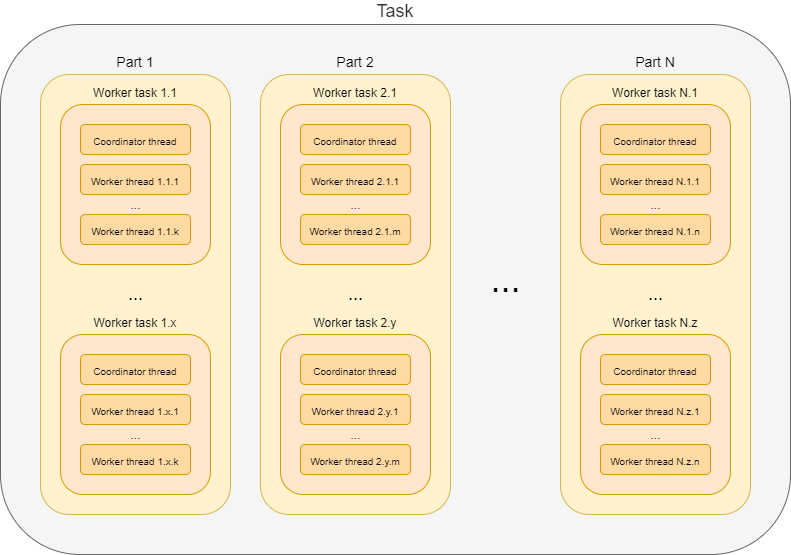

The diagram above was exported from draw.io. Its source (the exported page's mxGraphModel, read from the mxfile embedded in the PNG):
<mxGraphModel dx="1086" dy="966" grid="1" gridSize="10" guides="1" tooltips="1" connect="1" arrows="1" fold="1" page="1" pageScale="1" pageWidth="827" pageHeight="1169" math="0" shadow="0">
  <root>
    <mxCell id="0" />
    <mxCell id="1" parent="0" />
    <mxCell id="gJrOSHwnE2OEPGomYUo7-1" value="Task" style="rounded=1;whiteSpace=wrap;html=1;fontSize=18;labelPosition=center;verticalLabelPosition=top;align=center;verticalAlign=bottom;fillColor=#f5f5f5;strokeColor=#666666;fontColor=#333333;" parent="1" vertex="1">
      <mxGeometry x="30" y="240" width="790" height="530" as="geometry" />
    </mxCell>
    <mxCell id="gJrOSHwnE2OEPGomYUo7-30" value="&lt;font style=&quot;font-size: 14px&quot;&gt;Part N&lt;/font&gt;" style="rounded=1;whiteSpace=wrap;html=1;fontSize=18;labelPosition=center;verticalLabelPosition=top;align=center;verticalAlign=bottom;fillColor=#fff2cc;strokeColor=#d6b656;" parent="1" vertex="1">
      <mxGeometry x="590" y="290" width="190" height="440" as="geometry" />
    </mxCell>
    <mxCell id="gJrOSHwnE2OEPGomYUo7-45" value="&lt;font style=&quot;font-size: 12px&quot;&gt;Worker task N.1&lt;/font&gt;" style="rounded=1;whiteSpace=wrap;html=1;fontSize=18;labelPosition=center;verticalLabelPosition=top;align=center;verticalAlign=bottom;fillColor=#ffe6cc;strokeColor=#d79b00;" parent="1" vertex="1">
      <mxGeometry x="610" y="320" width="150" height="160" as="geometry" />
    </mxCell>
    <mxCell id="gJrOSHwnE2OEPGomYUo7-44" value="&lt;font style=&quot;font-size: 12px&quot;&gt;Worker task N.z&lt;/font&gt;" style="rounded=1;whiteSpace=wrap;html=1;fontSize=18;labelPosition=center;verticalLabelPosition=top;align=center;verticalAlign=bottom;fillColor=#ffe6cc;strokeColor=#d79b00;" parent="1" vertex="1">
      <mxGeometry x="610" y="550" width="150" height="160" as="geometry" />
    </mxCell>
    <mxCell id="gJrOSHwnE2OEPGomYUo7-18" value="&lt;font style=&quot;font-size: 14px&quot;&gt;Part 2&lt;/font&gt;" style="rounded=1;whiteSpace=wrap;html=1;fontSize=18;labelPosition=center;verticalLabelPosition=top;align=center;verticalAlign=bottom;fillColor=#fff2cc;strokeColor=#d6b656;" parent="1" vertex="1">
      <mxGeometry x="290" y="290" width="190" height="440" as="geometry" />
    </mxCell>
    <mxCell id="gJrOSHwnE2OEPGomYUo7-43" value="&lt;font style=&quot;font-size: 12px&quot;&gt;Worker task 2.y&lt;/font&gt;" style="rounded=1;whiteSpace=wrap;html=1;fontSize=18;labelPosition=center;verticalLabelPosition=top;align=center;verticalAlign=bottom;fillColor=#ffe6cc;strokeColor=#d79b00;" parent="1" vertex="1">
      <mxGeometry x="310" y="550" width="150" height="160" as="geometry" />
    </mxCell>
    <mxCell id="gJrOSHwnE2OEPGomYUo7-42" value="&lt;font style=&quot;font-size: 12px&quot;&gt;Worker task 2.1&lt;/font&gt;" style="rounded=1;whiteSpace=wrap;html=1;fontSize=18;labelPosition=center;verticalLabelPosition=top;align=center;verticalAlign=bottom;fillColor=#ffe6cc;strokeColor=#d79b00;" parent="1" vertex="1">
      <mxGeometry x="310" y="320" width="150" height="160" as="geometry" />
    </mxCell>
    <mxCell id="gJrOSHwnE2OEPGomYUo7-2" value="&lt;font style=&quot;font-size: 14px&quot;&gt;Part 1&lt;/font&gt;" style="rounded=1;whiteSpace=wrap;html=1;fontSize=18;labelPosition=center;verticalLabelPosition=top;align=center;verticalAlign=bottom;fillColor=#fff2cc;strokeColor=#d6b656;" parent="1" vertex="1">
      <mxGeometry x="70" y="290" width="190" height="440" as="geometry" />
    </mxCell>
    <mxCell id="gJrOSHwnE2OEPGomYUo7-5" value="&lt;font style=&quot;font-size: 36px&quot;&gt;...&lt;/font&gt;" style="text;html=1;align=center;verticalAlign=middle;resizable=0;points=[];autosize=1;fontSize=18;" parent="1" vertex="1">
      <mxGeometry x="510" y="480" width="50" height="30" as="geometry" />
    </mxCell>
    <mxCell id="gJrOSHwnE2OEPGomYUo7-6" value="&lt;font style=&quot;font-size: 12px&quot;&gt;Worker task 1.1&lt;/font&gt;" style="rounded=1;whiteSpace=wrap;html=1;fontSize=18;labelPosition=center;verticalLabelPosition=top;align=center;verticalAlign=bottom;fillColor=#ffe6cc;strokeColor=#d79b00;" parent="1" vertex="1">
      <mxGeometry x="90" y="320" width="150" height="160" as="geometry" />
    </mxCell>
    <mxCell id="gJrOSHwnE2OEPGomYUo7-8" value="&lt;font style=&quot;font-size: 10px&quot;&gt;Worker thread 1.1.1&lt;/font&gt;" style="rounded=1;whiteSpace=wrap;html=1;fontSize=18;strokeColor=#d79b00;fillColor=#FFDAA3;" parent="1" vertex="1">
      <mxGeometry x="110" y="380" width="110" height="30" as="geometry" />
    </mxCell>
    <mxCell id="gJrOSHwnE2OEPGomYUo7-9" value="&lt;font style=&quot;font-size: 10px&quot;&gt;Worker thread 1.1.k&lt;/font&gt;" style="rounded=1;whiteSpace=wrap;html=1;fontSize=18;strokeColor=#d79b00;fillColor=#FFDAA3;" parent="1" vertex="1">
      <mxGeometry x="110" y="430" width="110" height="30" as="geometry" />
    </mxCell>
    <mxCell id="gJrOSHwnE2OEPGomYUo7-10" value="&lt;font style=&quot;font-size: 12px;&quot;&gt;...&lt;/font&gt;" style="text;html=1;align=center;verticalAlign=middle;resizable=0;points=[];autosize=1;fontSize=12;" parent="1" vertex="1">
      <mxGeometry x="150" y="410" width="30" height="20" as="geometry" />
    </mxCell>
    <mxCell id="gJrOSHwnE2OEPGomYUo7-11" value="&lt;font style=&quot;font-size: 10px&quot;&gt;Coordinator thread&lt;/font&gt;" style="rounded=1;whiteSpace=wrap;html=1;fontSize=18;strokeColor=#d79b00;fillColor=#FFDAA3;" parent="1" vertex="1">
      <mxGeometry x="110" y="340" width="110" height="30" as="geometry" />
    </mxCell>
    <mxCell id="gJrOSHwnE2OEPGomYUo7-12" value="&lt;font style=&quot;font-size: 18px;&quot;&gt;...&lt;/font&gt;" style="text;html=1;align=center;verticalAlign=middle;resizable=0;points=[];autosize=1;fontSize=18;" parent="1" vertex="1">
      <mxGeometry x="150" y="495" width="30" height="30" as="geometry" />
    </mxCell>
    <mxCell id="gJrOSHwnE2OEPGomYUo7-13" value="&lt;font style=&quot;font-size: 12px&quot;&gt;Worker task 1.x&lt;/font&gt;" style="rounded=1;whiteSpace=wrap;html=1;fontSize=18;labelPosition=center;verticalLabelPosition=top;align=center;verticalAlign=bottom;fillColor=#ffe6cc;strokeColor=#d79b00;" parent="1" vertex="1">
      <mxGeometry x="90" y="550" width="150" height="160" as="geometry" />
    </mxCell>
    <mxCell id="gJrOSHwnE2OEPGomYUo7-14" value="&lt;font style=&quot;font-size: 10px&quot;&gt;Worker thread 1.x.1&lt;/font&gt;" style="rounded=1;whiteSpace=wrap;html=1;fontSize=18;strokeColor=#d79b00;fillColor=#FFDAA3;" parent="1" vertex="1">
      <mxGeometry x="110" y="610" width="110" height="30" as="geometry" />
    </mxCell>
    <mxCell id="gJrOSHwnE2OEPGomYUo7-15" value="&lt;font style=&quot;font-size: 10px&quot;&gt;Worker thread 1.x.k&lt;/font&gt;" style="rounded=1;whiteSpace=wrap;html=1;fontSize=18;strokeColor=#d79b00;fillColor=#FFDAA3;" parent="1" vertex="1">
      <mxGeometry x="110" y="660" width="110" height="30" as="geometry" />
    </mxCell>
    <mxCell id="gJrOSHwnE2OEPGomYUo7-16" value="&lt;font style=&quot;font-size: 12px;&quot;&gt;...&lt;/font&gt;" style="text;html=1;align=center;verticalAlign=middle;resizable=0;points=[];autosize=1;fontSize=12;" parent="1" vertex="1">
      <mxGeometry x="150" y="640" width="30" height="20" as="geometry" />
    </mxCell>
    <mxCell id="gJrOSHwnE2OEPGomYUo7-17" value="&lt;font style=&quot;font-size: 10px&quot;&gt;Coordinator thread&lt;/font&gt;" style="rounded=1;whiteSpace=wrap;html=1;fontSize=18;strokeColor=#d79b00;fillColor=#FFDAA3;" parent="1" vertex="1">
      <mxGeometry x="110" y="570" width="110" height="30" as="geometry" />
    </mxCell>
    <mxCell id="gJrOSHwnE2OEPGomYUo7-20" value="&lt;font style=&quot;font-size: 10px&quot;&gt;Worker thread 2.1.1&lt;/font&gt;" style="rounded=1;whiteSpace=wrap;html=1;fontSize=18;strokeColor=#d79b00;fillColor=#FFDAA3;" parent="1" vertex="1">
      <mxGeometry x="330" y="380" width="110" height="30" as="geometry" />
    </mxCell>
    <mxCell id="gJrOSHwnE2OEPGomYUo7-21" value="&lt;font style=&quot;font-size: 10px&quot;&gt;Worker thread 2.1.m&lt;/font&gt;" style="rounded=1;whiteSpace=wrap;html=1;fontSize=18;strokeColor=#d79b00;fillColor=#FFDAA3;" parent="1" vertex="1">
      <mxGeometry x="330" y="430" width="110" height="30" as="geometry" />
    </mxCell>
    <mxCell id="gJrOSHwnE2OEPGomYUo7-22" value="&lt;font style=&quot;font-size: 12px;&quot;&gt;...&lt;/font&gt;" style="text;html=1;align=center;verticalAlign=middle;resizable=0;points=[];autosize=1;fontSize=12;" parent="1" vertex="1">
      <mxGeometry x="370" y="410" width="30" height="20" as="geometry" />
    </mxCell>
    <mxCell id="gJrOSHwnE2OEPGomYUo7-23" value="&lt;font style=&quot;font-size: 10px&quot;&gt;Coordinator thread&lt;/font&gt;" style="rounded=1;whiteSpace=wrap;html=1;fontSize=18;strokeColor=#d79b00;fillColor=#FFDAA3;" parent="1" vertex="1">
      <mxGeometry x="330" y="340" width="110" height="30" as="geometry" />
    </mxCell>
    <mxCell id="gJrOSHwnE2OEPGomYUo7-24" value="&lt;font style=&quot;font-size: 18px;&quot;&gt;...&lt;/font&gt;" style="text;html=1;align=center;verticalAlign=middle;resizable=0;points=[];autosize=1;fontSize=18;" parent="1" vertex="1">
      <mxGeometry x="370" y="495" width="30" height="30" as="geometry" />
    </mxCell>
    <mxCell id="gJrOSHwnE2OEPGomYUo7-26" value="&lt;font style=&quot;font-size: 10px&quot;&gt;Worker thread 2.y.1&lt;/font&gt;" style="rounded=1;whiteSpace=wrap;html=1;fontSize=18;strokeColor=#d79b00;fillColor=#FFDAA3;" parent="1" vertex="1">
      <mxGeometry x="330" y="610" width="110" height="30" as="geometry" />
    </mxCell>
    <mxCell id="gJrOSHwnE2OEPGomYUo7-27" value="&lt;font style=&quot;font-size: 10px&quot;&gt;Worker thread 2.y.m&lt;/font&gt;" style="rounded=1;whiteSpace=wrap;html=1;fontSize=18;strokeColor=#d79b00;fillColor=#FFDAA3;" parent="1" vertex="1">
      <mxGeometry x="330" y="660" width="110" height="30" as="geometry" />
    </mxCell>
    <mxCell id="gJrOSHwnE2OEPGomYUo7-28" value="&lt;font style=&quot;font-size: 12px;&quot;&gt;...&lt;/font&gt;" style="text;html=1;align=center;verticalAlign=middle;resizable=0;points=[];autosize=1;fontSize=12;" parent="1" vertex="1">
      <mxGeometry x="370" y="640" width="30" height="20" as="geometry" />
    </mxCell>
    <mxCell id="gJrOSHwnE2OEPGomYUo7-29" value="&lt;font style=&quot;font-size: 10px&quot;&gt;Coordinator thread&lt;/font&gt;" style="rounded=1;whiteSpace=wrap;html=1;fontSize=18;strokeColor=#d79b00;fillColor=#FFDAA3;" parent="1" vertex="1">
      <mxGeometry x="330" y="570" width="110" height="30" as="geometry" />
    </mxCell>
    <mxCell id="gJrOSHwnE2OEPGomYUo7-32" value="&lt;font style=&quot;font-size: 10px&quot;&gt;Worker thread N.1.1&lt;/font&gt;" style="rounded=1;whiteSpace=wrap;html=1;fontSize=18;strokeColor=#d79b00;fillColor=#FFDAA3;" parent="1" vertex="1">
      <mxGeometry x="630" y="380" width="110" height="30" as="geometry" />
    </mxCell>
    <mxCell id="gJrOSHwnE2OEPGomYUo7-33" value="&lt;font style=&quot;font-size: 10px&quot;&gt;Worker thread N.1.n&lt;/font&gt;" style="rounded=1;whiteSpace=wrap;html=1;fontSize=18;strokeColor=#d79b00;fillColor=#FFDAA3;" parent="1" vertex="1">
      <mxGeometry x="630" y="430" width="110" height="30" as="geometry" />
    </mxCell>
    <mxCell id="gJrOSHwnE2OEPGomYUo7-34" value="&lt;font style=&quot;font-size: 12px;&quot;&gt;...&lt;/font&gt;" style="text;html=1;align=center;verticalAlign=middle;resizable=0;points=[];autosize=1;fontSize=12;" parent="1" vertex="1">
      <mxGeometry x="670" y="410" width="30" height="20" as="geometry" />
    </mxCell>
    <mxCell id="gJrOSHwnE2OEPGomYUo7-35" value="&lt;font style=&quot;font-size: 10px&quot;&gt;Coordinator thread&lt;/font&gt;" style="rounded=1;whiteSpace=wrap;html=1;fontSize=18;strokeColor=#d79b00;fillColor=#FFDAA3;" parent="1" vertex="1">
      <mxGeometry x="630" y="340" width="110" height="30" as="geometry" />
    </mxCell>
    <mxCell id="gJrOSHwnE2OEPGomYUo7-36" value="&lt;font style=&quot;font-size: 18px;&quot;&gt;...&lt;/font&gt;" style="text;html=1;align=center;verticalAlign=middle;resizable=0;points=[];autosize=1;fontSize=18;" parent="1" vertex="1">
      <mxGeometry x="670" y="495" width="30" height="30" as="geometry" />
    </mxCell>
    <mxCell id="gJrOSHwnE2OEPGomYUo7-38" value="&lt;font style=&quot;font-size: 10px&quot;&gt;Worker thread N.z.1&lt;/font&gt;" style="rounded=1;whiteSpace=wrap;html=1;fontSize=18;strokeColor=#d79b00;fillColor=#FFDAA3;" parent="1" vertex="1">
      <mxGeometry x="630" y="610" width="110" height="30" as="geometry" />
    </mxCell>
    <mxCell id="gJrOSHwnE2OEPGomYUo7-39" value="&lt;font style=&quot;font-size: 10px&quot;&gt;Worker thread N.z.n&lt;/font&gt;" style="rounded=1;whiteSpace=wrap;html=1;fontSize=18;strokeColor=#d79b00;fillColor=#FFDAA3;" parent="1" vertex="1">
      <mxGeometry x="630" y="660" width="110" height="30" as="geometry" />
    </mxCell>
    <mxCell id="gJrOSHwnE2OEPGomYUo7-40" value="&lt;font style=&quot;font-size: 12px;&quot;&gt;...&lt;/font&gt;" style="text;html=1;align=center;verticalAlign=middle;resizable=0;points=[];autosize=1;fontSize=12;" parent="1" vertex="1">
      <mxGeometry x="670" y="640" width="30" height="20" as="geometry" />
    </mxCell>
    <mxCell id="gJrOSHwnE2OEPGomYUo7-41" value="&lt;font style=&quot;font-size: 10px&quot;&gt;Coordinator thread&lt;/font&gt;" style="rounded=1;whiteSpace=wrap;html=1;fontSize=18;strokeColor=#d79b00;fillColor=#FFDAA3;" parent="1" vertex="1">
      <mxGeometry x="630" y="570" width="110" height="30" as="geometry" />
    </mxCell>
  </root>
</mxGraphModel>